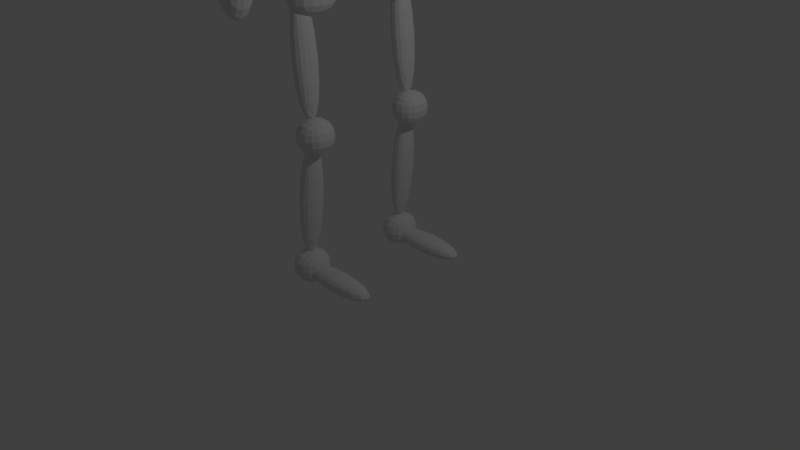 # Source: TurncoatMan2.blend  (saved by Blender 2.79.0; exported with 4.5.12 LTS)
import bpy
from mathutils import Matrix  # noqa: F401  (used for matrix-valued properties, if any)

bpy.ops.wm.read_factory_settings(use_empty=True)
scene = bpy.context.scene
scene.name = 'Scene'

# ---- collections
col_collection_1 = bpy.data.collections.new('Collection 1'); scene.collection.children.link(col_collection_1)

# ---- materials (node trees are filled in below, after node groups)
mat_material_002 = bpy.data.materials.new('Material.002')
mat_material_002.alpha_threshold = 0.0
mat_material_002.use_transparent_shadow = False
mat_material_002.roughness = 0.5
mat_material_002.line_color = (0.0, 0.0, 0.0, 1.0)
mat_material = bpy.data.materials.new('Material')
mat_material.alpha_threshold = 0.0
mat_material.use_transparent_shadow = False
mat_material.roughness = 0.5
mat_material.line_color = (0.0, 0.0, 0.0, 1.0)
mat_material_003 = bpy.data.materials.new('Material.003')
mat_material_003.alpha_threshold = 0.0
mat_material_003.use_transparent_shadow = False
mat_material_003.roughness = 0.5
mat_material_003.line_color = (0.0, 0.0, 0.0, 1.0)
mat_material_004 = bpy.data.materials.new('Material.004')
mat_material_004.alpha_threshold = 0.0
mat_material_004.use_transparent_shadow = False
mat_material_004.roughness = 0.5
mat_material_004.line_color = (0.0, 0.0, 0.0, 1.0)
mat_material_005 = bpy.data.materials.new('Material.005')
mat_material_005.alpha_threshold = 0.0
mat_material_005.use_transparent_shadow = False
mat_material_005.roughness = 0.5
mat_material_005.line_color = (0.0, 0.0, 0.0, 1.0)
mat_material_006 = bpy.data.materials.new('Material.006')
mat_material_006.alpha_threshold = 0.0
mat_material_006.use_transparent_shadow = False
mat_material_006.roughness = 0.5
mat_material_006.line_color = (0.0, 0.0, 0.0, 1.0)
mat_material_012 = bpy.data.materials.new('Material.012')
mat_material_012.alpha_threshold = 0.0
mat_material_012.use_transparent_shadow = False
mat_material_012.roughness = 0.5
mat_material_012.line_color = (0.0, 0.0, 0.0, 1.0)
mat_material_011 = bpy.data.materials.new('Material.011')
mat_material_011.alpha_threshold = 0.0
mat_material_011.use_transparent_shadow = False
mat_material_011.roughness = 0.5
mat_material_011.line_color = (0.0, 0.0, 0.0, 1.0)
mat_material_010 = bpy.data.materials.new('Material.010')
mat_material_010.alpha_threshold = 0.0
mat_material_010.use_transparent_shadow = False
mat_material_010.roughness = 0.5
mat_material_010.line_color = (0.0, 0.0, 0.0, 1.0)
mat_material_009 = bpy.data.materials.new('Material.009')
mat_material_009.alpha_threshold = 0.0
mat_material_009.use_transparent_shadow = False
mat_material_009.roughness = 0.5
mat_material_009.line_color = (0.0, 0.0, 0.0, 1.0)
mat_material_008 = bpy.data.materials.new('Material.008')
mat_material_008.alpha_threshold = 0.0
mat_material_008.use_transparent_shadow = False
mat_material_008.roughness = 0.5
mat_material_008.line_color = (0.0, 0.0, 0.0, 1.0)
mat_material_007 = bpy.data.materials.new('Material.007')
mat_material_007.alpha_threshold = 0.0
mat_material_007.use_transparent_shadow = False
mat_material_007.roughness = 0.5
mat_material_007.line_color = (0.0, 0.0, 0.0, 1.0)

# ---- material node trees

# ---- world
world_world = bpy.data.worlds.new('World'); scene.world = world_world
world_world.color = (0.05088, 0.05088, 0.05088)
world_world.use_sun_shadow = False
world_world.sun_shadow_jitter_overblur = 0.0
world_world.cycles.sampling_method = 'MANUAL'

# ---- cameras
cam_camera = bpy.data.cameras.new('Camera')
cam_camera.clip_end = 100.0
cam_camera.lens = 35.0
cam_camera.sensor_width = 32.0
cam_camera.sensor_height = 18.0
cam_camera.ortho_scale = 7.314
cam_camera.dof.focus_distance = 0.0
cam_camera.dof.aperture_fstop = 128.0

# ---- lights
light_lamp = bpy.data.lights.new('Lamp', 'POINT')
light_lamp.transmission_factor = 0.0
light_lamp.cutoff_distance = 30.0
light_lamp.energy = 100.0
light_lamp.shadow_buffer_clip_start = 1.001
light_lamp.shadow_soft_size = 0.1
light_lamp.shadow_maximum_resolution = 0.006
light_lamp.use_absolute_resolution = True

# ---- meshes
me_cube_033 = bpy.data.meshes.new('Cube.033')
me_cube_033.from_pydata([(-1.0, -1.0, -1.0), (-1.0, -1.0, 1.0), (-1.0, 1.0, -1.0), (-1.0, 1.0, 1.0), (1.0, -1.0, -1.0), (1.0, -1.0, 1.0), (1.0, 1.0, -1.0), (1.0, 1.0, 1.0), (-1.833, -0.7948, 2.524), (-1.833, 1.205, 2.524), (-2.198, 0.9753, 4.015), (-2.198, -1.025, 4.015), (-8.429, 1.759, 6.013), (-8.429, -1.324, 6.013), (-9.344, 1.759, 7.843), (-9.344, -1.324, 7.843), (-1.957, 1.759, 9.279), (-1.957, -1.324, 9.279)], [], [(0, 1, 3, 2), (2, 3, 7, 6), (6, 7, 5, 4), (4, 5, 1, 0), (2, 6, 4, 0), (7, 3, 1, 5), (1, 3, 9, 8), (8, 9, 10, 11), (11, 10, 12, 13), (13, 12, 14, 15), (15, 14, 16, 17)])
me_cube_033.use_remesh_preserve_volume = False
me_cube_033.use_remesh_preserve_attributes = False
me_cube_033.use_mirror_vertex_groups = False
me_cube_033.update()
me_cube_030 = bpy.data.meshes.new('Cube.030')
me_cube_030.from_pydata([(-1.0, -1.0, -1.0), (-1.0, -1.0, 1.0), (-1.0, 1.0, -1.0), (-1.0, 1.0, 1.0), (1.0, -1.0, -1.0), (1.0, -1.0, 1.0), (1.0, 1.0, -1.0), (1.0, 1.0, 1.0), (-6.505, -1.065, 2.873), (-6.505, 0.9346, 2.873), (-4.505, 0.9346, 2.873), (-4.505, -1.065, 2.873), (-10.76, -0.9928, 3.231), (-10.76, 1.007, 3.231), (-8.764, 1.007, 3.231), (-8.764, -0.9928, 3.231), (-18.74, -0.9195, 3.621), (-18.74, 1.08, 3.621), (-16.74, 1.08, 3.621), (-16.74, -0.9195, 3.621), (-24.84, -0.8983, 3.82), (-24.84, 1.102, 3.82), (-22.84, 1.102, 3.82), (-22.84, -0.8983, 3.82), (-32.83, -0.762, 3.152), (-33.69, 0.9593, 3.152), (-31.85, 1.019, 3.152), (-30.83, -0.762, 3.152), (-38.21, -0.6703, 2.761), (-39.11, 0.8842, 2.761), (-37.27, 0.9436, 2.761), (-36.21, -0.6703, 2.761), (-45.85, -0.6737, 2.777), (-46.76, 0.8807, 2.777), (-54.24, -0.7284, 2.802), (-55.15, 0.826, 2.802), (-61.7, -0.8037, 2.75), (-62.47, 0.7984, 2.75), (-71.92, -0.8453, 2.815), (-68.06, 0.6822, 2.815), (-77.51, -0.7146, 2.87), (-73.65, 0.8129, 2.87), (-7.395, 1.045, -1.296), (-7.898, -0.8359, -2.787), (-5.624, 1.067, -1.445), (-6.127, -0.8142, -2.936), (-16.74, 1.243, -2.14), (-17.24, -0.6374, -3.631), (-29.63, 0.7986, -1.209), (-28.14, -0.3959, -2.7), (-36.97, 0.8028, -1.202), (-39.23, -0.3845, -2.693), (-50.88, 1.008, -1.033), (-53.14, -0.1796, -2.525), (-66.66, 1.676, -0.9989), (-70.21, 0.01961, -2.49), (-42.04, -1.218, -2.873), (-55.96, -1.013, -2.704), (-72.72, -0.7059, -2.67), (-29.42, -0.542, -3.074), (-32.24, -1.376, -3.254), (-17.61, -0.7713, -3.749), (-20.43, -1.605, -3.928), (-6.276, -0.9717, -3.418), (-9.094, -1.805, -3.597), (-0.8536, -1.055, -2.569), (-0.4283, -1.915, -2.749), (-45.79, 1.215, 1.528), (-38.14, 1.218, 1.513), (-45.36, 1.302, 0.3302), (-54.17, 1.16, 1.554), (-37.71, 1.306, 0.3147), (-53.75, 1.248, 0.3561), (-46.3, 1.17, -0.7557), (-38.65, 1.174, -0.7712), (-54.68, 1.116, -0.7298), (-30.2, 0.9303, 2.87), (-28.05, 0.849, -1.093), (-29.22, 1.264, 1.622), (-28.8, 1.352, 0.4233), (-29.73, 1.22, -0.6626), (-21.63, 0.9969, 3.393), (-20.65, 1.331, 2.145), (-20.23, 1.418, 0.9471), (-21.16, 1.287, -0.1388), (-6.572, -2.925, -1.0), (-6.572, -2.925, 1.0), (-17.19, -4.73, -1.0), (-17.19, -4.73, 1.0), (-4.768, -2.995, -1.0), (-4.768, -2.995, 1.0), (-15.38, -4.8, -1.0), (-15.38, -4.8, 1.0), (-11.19, -2.673, 2.873), (-21.81, -4.478, 2.873), (-20.0, -4.548, 2.873), (-9.388, -2.743, 2.873), (-15.42, -2.59, 3.231), (-26.03, -4.394, 3.231), (-24.23, -4.464, 3.231), (-13.62, -2.66, 3.231), (-23.01, -2.376, 3.621), (-33.62, -4.181, 3.621), (-31.82, -4.251, 3.621), (-21.2, -2.446, 3.621), (-28.62, -2.182, 3.82), (-39.24, -3.986, 3.82), (-37.43, -4.056, 3.82), (-26.82, -2.252, 3.82), (-36.56, -2.025, 3.152), (-46.47, -3.548, 3.152), (-45.12, -3.666, 3.152), (-34.75, -2.095, 3.152), (-41.89, -1.92, 2.761), (-50.96, -3.29, 2.761), (-49.61, -3.409, 2.761), (-40.09, -1.99, 2.761), (-48.78, -1.649, 2.777), (-57.84, -3.019, 2.777), (-56.05, -1.306, 2.802), (-65.12, -2.676, 2.802), (-62.38, -0.9766, 2.75), (-71.58, -2.395, 2.75), (-71.39, -0.5809, 2.815), (-76.01, -2.094, 2.815), (-77.12, -0.5032, 2.87), (-81.74, -2.017, 2.87), (-23.19, -4.546, -1.296), (-13.67, -2.831, -2.787), (-21.71, -4.628, -1.445), (-12.18, -2.913, -2.936), (-32.68, -4.398, -2.14), (-23.15, -2.683, -3.631), (-41.95, -3.545, -1.209), (-34.27, -2.52, -2.7), (-48.59, -3.292, -1.202), (-44.33, -2.142, -2.693), (-62.23, -2.99, -1.033), (-57.97, -1.839, -2.525), (-80.02, -3.04, -0.9989), (-74.43, -1.421, -2.49), (-42.45, -1.291, -2.873), (-56.09, -0.9886, -2.704), (-73.02, -0.7361, -2.67), (-34.65, -2.343, -3.074), (-32.77, -1.492, -3.254), (-22.77, -2.55, -3.749), (-20.89, -1.699, -3.928), (-11.48, -2.766, -3.418), (-9.603, -1.915, -3.597), (-6.15, -2.881, -2.569), (-1.2, -2.119, -2.749), (-58.74, -3.355, 1.528), (-51.85, -3.626, 1.513), (-58.82, -3.449, 0.3302), (-66.01, -3.012, 1.554), (-51.93, -3.72, 0.3147), (-66.09, -3.106, 0.3561), (-58.96, -3.297, -0.7557), (-52.08, -3.568, -0.7712), (-66.24, -2.954, -0.7298), (-43.16, -3.644, 2.87), (-40.79, -3.646, -1.093), (-44.05, -3.98, 1.622), (-44.13, -4.074, 0.4233), (-44.28, -3.922, -0.6626), (-35.78, -4.004, 3.393), (-36.67, -4.34, 2.145), (-36.75, -4.434, 0.9471), (-36.9, -4.282, -0.1388)], [], [(0, 1, 3, 2), (2, 3, 7, 6), (6, 7, 5, 4), (4, 5, 1, 0), (2, 6, 44, 42), (3, 1, 8, 9), (8, 11, 15, 12), (1, 5, 11, 8), (7, 3, 9, 10), (5, 7, 10, 11), (15, 14, 18, 19), (10, 9, 13, 14), (11, 10, 14, 15), (9, 8, 12, 13), (16, 19, 23, 20), (13, 12, 16, 17), (12, 15, 19, 16), (14, 13, 17, 18), (22, 21, 25, 26), (18, 17, 21, 22), (19, 18, 22, 23), (17, 16, 20, 21), (27, 26, 30, 31), (23, 22, 26, 27), (21, 20, 24, 25), (20, 23, 27, 24), (30, 29, 28, 31), (25, 24, 28, 29), (24, 27, 31, 28), (26, 25, 29, 30), (29, 28, 32, 33), (33, 32, 34, 35), (35, 34, 36, 37), (37, 36, 38, 39), (39, 38, 40, 41), (42, 44, 45, 43), (0, 2, 42, 43), (6, 4, 45, 44), (4, 0, 43, 45), (44, 45, 47, 46), (46, 47, 49, 48), (48, 49, 51, 50), (50, 51, 53, 52), (52, 53, 55, 54), (55, 53, 57, 58), (53, 51, 56, 57), (56, 51, 59, 60), (60, 59, 61, 62), (62, 61, 63, 64), (64, 63, 65, 66), (4, 65, 63, 61, 59, 51, 49, 47, 45), (65, 4, 66), (33, 35, 70, 67), (29, 33, 67, 68), (68, 67, 69, 71), (67, 70, 72, 69), (71, 69, 73, 74), (69, 72, 75, 73), (50, 52, 73, 74), (52, 54, 75, 73), (35, 37, 70), (72, 70, 37, 54, 75), (29, 68, 78, 76), (68, 71, 79, 78), (50, 74, 80, 77), (71, 74, 80, 79), (30, 29, 26, 76), (50, 77, 48), (79, 80, 84, 83), (78, 79, 83, 82), (76, 78, 82, 81), (76, 26, 22, 81), (26, 30, 76), (46, 48, 77, 80, 84), (85, 86, 88, 87), (87, 88, 92, 91), (91, 92, 90, 89), (89, 90, 86, 85), (87, 91, 129, 127), (88, 86, 93, 94), (93, 96, 100, 97), (86, 90, 96, 93), (92, 88, 94, 95), (90, 92, 95, 96), (100, 99, 103, 104), (95, 94, 98, 99), (96, 95, 99, 100), (94, 93, 97, 98), (101, 104, 108, 105), (98, 97, 101, 102), (97, 100, 104, 101), (99, 98, 102, 103), (107, 106, 110, 111), (103, 102, 106, 107), (104, 103, 107, 108), (102, 101, 105, 106), (112, 111, 115, 116), (108, 107, 111, 112), (106, 105, 109, 110), (105, 108, 112, 109), (115, 114, 113, 116), (110, 109, 113, 114), (109, 112, 116, 113), (111, 110, 114, 115), (114, 113, 117, 118), (118, 117, 119, 120), (120, 119, 121, 122), (122, 121, 123, 124), (124, 123, 125, 126), (127, 129, 130, 128), (85, 87, 127, 128), (91, 89, 130, 129), (89, 85, 128, 130), (129, 130, 132, 131), (131, 132, 134, 133), (133, 134, 136, 135), (135, 136, 138, 137), (137, 138, 140, 139), (140, 138, 142, 143), (138, 136, 141, 142), (141, 136, 144, 145), (145, 144, 146, 147), (147, 146, 148, 149), (149, 148, 150, 151), (89, 150, 148, 146, 144, 136, 134, 132, 130), (150, 89, 151), (118, 120, 155, 152), (114, 118, 152, 153), (153, 152, 154, 156), (152, 155, 157, 154), (156, 154, 158, 159), (154, 157, 160, 158), (135, 137, 158, 159), (137, 139, 160, 158), (120, 122, 155), (157, 155, 122, 139, 160), (114, 153, 163, 161), (153, 156, 164, 163), (135, 159, 165, 162), (156, 159, 165, 164), (115, 114, 111, 161), (135, 162, 133), (164, 165, 169, 168), (163, 164, 168, 167), (161, 163, 167, 166), (161, 111, 107, 166), (111, 115, 161), (131, 133, 162, 165, 169)])
me_cube_030.use_remesh_preserve_volume = False
me_cube_030.use_remesh_preserve_attributes = False
me_cube_030.use_mirror_vertex_groups = False
me_cube_030.update()
me_suzanne = bpy.data.meshes.new('Suzanne')
me_suzanne.from_pydata([(0.4375, -0.7656, 0.1641), (-0.4375, -0.7656, 0.1641), (0.5, -0.6875, 0.09375), (-0.5, -0.6875, 0.09375), (0.5469, -0.5781, 0.05469), (-0.5469, -0.5781, 0.05469), (0.3516, -0.6172, -0.02344), (-0.3516, -0.6172, -0.02344), (0.3516, -0.7188, 0.03125), (-0.3516, -0.7188, 0.03125), (0.3516, -0.7812, 0.1328), (-0.3516, -0.7812, 0.1328), (0.2734, -0.7969, 0.1641), (-0.2734, -0.7969, 0.1641), (0.2031, -0.7422, 0.09375), (-0.2031, -0.7422, 0.09375), (0.1562, -0.6484, 0.05469), (-0.1562, -0.6484, 0.05469), (0.07812, -0.6562, 0.2422), (-0.07812, -0.6562, 0.2422), (0.1406, -0.7422, 0.2422), (-0.1406, -0.7422, 0.2422), (0.2422, -0.7969, 0.2422), (-0.2422, -0.7969, 0.2422), (0.2734, -0.7969, 0.3281), (-0.2734, -0.7969, 0.3281), (0.2031, -0.7422, 0.3906), (-0.2031, -0.7422, 0.3906), (0.1562, -0.6484, 0.4375), (-0.1562, -0.6484, 0.4375), (0.3516, -0.6172, 0.5156), (-0.3516, -0.6172, 0.5156), (0.3516, -0.7188, 0.4531), (-0.3516, -0.7188, 0.4531), (0.3516, -0.7812, 0.3594), (-0.3516, -0.7812, 0.3594), (0.4375, -0.7656, 0.3281), (-0.4375, -0.7656, 0.3281), (0.5, -0.6875, 0.3906), (-0.5, -0.6875, 0.3906), (0.5469, -0.5781, 0.4375), (-0.5469, -0.5781, 0.4375), (0.625, -0.5625, 0.2422), (-0.625, -0.5625, 0.2422), (0.5625, -0.6719, 0.2422), (-0.5625, -0.6719, 0.2422), (0.4688, -0.7578, 0.2422), (-0.4688, -0.7578, 0.2422), (0.4766, -0.7734, 0.2422), (-0.4766, -0.7734, 0.2422), (0.4453, -0.7812, 0.3359), (-0.4453, -0.7812, 0.3359), (0.3516, -0.8047, 0.375), (-0.3516, -0.8047, 0.375), (0.2656, -0.8203, 0.3359), (-0.2656, -0.8203, 0.3359), (0.2266, -0.8203, 0.2422), (-0.2266, -0.8203, 0.2422), (0.2656, -0.8203, 0.1562), (-0.2656, -0.8203, 0.1562), (0.3516, -0.8281, 0.2422), (-0.3516, -0.8281, 0.2422), (0.3516, -0.8047, 0.1172), (-0.3516, -0.8047, 0.1172), (0.4453, -0.7812, 0.1562), (-0.4453, -0.7812, 0.1562), (0.0, -0.7422, 0.4297), (0.0, -0.8203, 0.3516), (0.0, -0.7344, -0.6797), (0.0, -0.7812, -0.3203), (0.0, -0.7969, -0.1875), (0.0, -0.7188, -0.7734), (0.0, -0.6016, 0.4062), (0.0, -0.5703, 0.5703), (0.0, 0.5469, 0.8984), (0.0, 0.8516, 0.5625), (0.0, 0.8281, 0.07031), (0.0, 0.3516, -0.3828), (0.2031, -0.5625, -0.1875), (-0.2031, -0.5625, -0.1875), (0.3125, -0.5703, -0.4375), (-0.3125, -0.5703, -0.4375), (0.3516, -0.5703, -0.6953), (-0.3516, -0.5703, -0.6953), (0.3672, -0.5312, -0.8906), (-0.3672, -0.5312, -0.8906), (0.3281, -0.5234, -0.9453), (-0.3281, -0.5234, -0.9453), (0.1797, -0.5547, -0.9688), (-0.1797, -0.5547, -0.9688), (0.0, -0.5781, -0.9844), (0.4375, -0.5312, -0.1406), (-0.4375, -0.5312, -0.1406), (0.6328, -0.5391, -0.03906), (-0.6328, -0.5391, -0.03906), (0.8281, -0.4453, 0.1484), (-0.8281, -0.4453, 0.1484), (0.8594, -0.5938, 0.4297), (-0.8594, -0.5938, 0.4297), (0.7109, -0.625, 0.4844), (-0.7109, -0.625, 0.4844), (0.4922, -0.6875, 0.6016), (-0.4922, -0.6875, 0.6016), (0.3203, -0.7344, 0.7578), (-0.3203, -0.7344, 0.7578), (0.1562, -0.7578, 0.7188), (-0.1562, -0.7578, 0.7188), (0.0625, -0.75, 0.4922), (-0.0625, -0.75, 0.4922), (0.1641, -0.7734, 0.4141), (-0.1641, -0.7734, 0.4141), (0.125, -0.7656, 0.3047), (-0.125, -0.7656, 0.3047), (0.2031, -0.7422, 0.09375), (-0.2031, -0.7422, 0.09375), (0.375, -0.7031, 0.01562), (-0.375, -0.7031, 0.01562), (0.4922, -0.6719, 0.0625), (-0.4922, -0.6719, 0.0625), (0.625, -0.6484, 0.1875), (-0.625, -0.6484, 0.1875), (0.6406, -0.6484, 0.2969), (-0.6406, -0.6484, 0.2969), (0.6016, -0.6641, 0.375), (-0.6016, -0.6641, 0.375), (0.4297, -0.7188, 0.4375), (-0.4297, -0.7188, 0.4375), (0.25, -0.7578, 0.4688), (-0.25, -0.7578, 0.4688), (0.0, -0.7344, -0.7656), (0.1094, -0.7344, -0.7188), (-0.1094, -0.7344, -0.7188), (0.1172, -0.7109, -0.8359), (-0.1172, -0.7109, -0.8359), (0.0625, -0.6953, -0.8828), (-0.0625, -0.6953, -0.8828), (0.0, -0.6875, -0.8906), (0.0, -0.75, -0.1953), (0.0, -0.7422, -0.1406), (0.1016, -0.7422, -0.1484), (-0.1016, -0.7422, -0.1484), (0.125, -0.75, -0.2266), (-0.125, -0.75, -0.2266), (0.08594, -0.7422, -0.2891), (-0.08594, -0.7422, -0.2891), (0.3984, -0.6719, -0.04688), (-0.3984, -0.6719, -0.04688), (0.6172, -0.625, 0.05469), (-0.6172, -0.625, 0.05469), (0.7266, -0.6016, 0.2031), (-0.7266, -0.6016, 0.2031), (0.7422, -0.6562, 0.375), (-0.7422, -0.6562, 0.375), (0.6875, -0.7266, 0.4141), (-0.6875, -0.7266, 0.4141), (0.4375, -0.7969, 0.5469), (-0.4375, -0.7969, 0.5469), (0.3125, -0.8359, 0.6406), (-0.3125, -0.8359, 0.6406), (0.2031, -0.8516, 0.6172), (-0.2031, -0.8516, 0.6172), (0.1016, -0.8438, 0.4297), (-0.1016, -0.8438, 0.4297), (0.125, -0.8125, -0.1016), (-0.125, -0.8125, -0.1016), (0.2109, -0.7109, -0.4453), (-0.2109, -0.7109, -0.4453), (0.25, -0.6875, -0.7031), (-0.25, -0.6875, -0.7031), (0.2656, -0.6641, -0.8203), (-0.2656, -0.6641, -0.8203), (0.2344, -0.6328, -0.9141), (-0.2344, -0.6328, -0.9141), (0.1641, -0.6328, -0.9297), (-0.1641, -0.6328, -0.9297), (0.0, -0.6406, -0.9453), (0.0, -0.7266, 0.04688), (0.0, -0.7656, 0.2109), (0.3281, -0.7422, 0.4766), (-0.3281, -0.7422, 0.4766), (0.1641, -0.75, 0.1406), (-0.1641, -0.75, 0.1406), (0.1328, -0.7578, 0.2109), (-0.1328, -0.7578, 0.2109), (0.1172, -0.7344, -0.6875), (-0.1172, -0.7344, -0.6875), (0.07812, -0.75, -0.4453), (-0.07812, -0.75, -0.4453), (0.0, -0.75, -0.4453), (0.0, -0.7422, -0.3281), (0.09375, -0.7812, -0.2734), (-0.09375, -0.7812, -0.2734), (0.1328, -0.7969, -0.2266), (-0.1328, -0.7969, -0.2266), (0.1094, -0.7812, -0.1328), (-0.1094, -0.7812, -0.1328), (0.03906, -0.7812, -0.125), (-0.03906, -0.7812, -0.125), (0.0, -0.8281, -0.2031), (0.04688, -0.8125, -0.1484), (-0.04688, -0.8125, -0.1484), (0.09375, -0.8125, -0.1562), (-0.09375, -0.8125, -0.1562), (0.1094, -0.8281, -0.2266), (-0.1094, -0.8281, -0.2266), (0.07812, -0.8047, -0.25), (-0.07812, -0.8047, -0.25), (0.0, -0.8047, -0.2891), (0.2578, -0.5547, -0.3125), (-0.2578, -0.5547, -0.3125), (0.1641, -0.7109, -0.2422), (-0.1641, -0.7109, -0.2422), (0.1797, -0.7109, -0.3125), (-0.1797, -0.7109, -0.3125), (0.2344, -0.5547, -0.25), (-0.2344, -0.5547, -0.25), (0.0, -0.6875, -0.875), (0.04688, -0.6875, -0.8672), (-0.04688, -0.6875, -0.8672), (0.09375, -0.7109, -0.8203), (-0.09375, -0.7109, -0.8203), (0.09375, -0.7266, -0.7422), (-0.09375, -0.7266, -0.7422), (0.0, -0.6562, -0.7812), (0.09375, -0.6641, -0.75), (-0.09375, -0.6641, -0.75), (0.09375, -0.6406, -0.8125), (-0.09375, -0.6406, -0.8125), (0.04688, -0.6328, -0.8516), (-0.04688, -0.6328, -0.8516), (0.0, -0.6328, -0.8594), (0.1719, -0.7812, 0.2188), (-0.1719, -0.7812, 0.2188), (0.1875, -0.7734, 0.1562), (-0.1875, -0.7734, 0.1562), (0.3359, -0.7578, 0.4297), (-0.3359, -0.7578, 0.4297), (0.2734, -0.7734, 0.4219), (-0.2734, -0.7734, 0.4219), (0.4219, -0.7734, 0.3984), (-0.4219, -0.7734, 0.3984), (0.5625, -0.6953, 0.3516), (-0.5625, -0.6953, 0.3516), (0.5859, -0.6875, 0.2891), (-0.5859, -0.6875, 0.2891), (0.5781, -0.6797, 0.1953), (-0.5781, -0.6797, 0.1953), (0.4766, -0.7188, 0.1016), (-0.4766, -0.7188, 0.1016), (0.375, -0.7422, 0.0625), (-0.375, -0.7422, 0.0625), (0.2266, -0.7812, 0.1094), (-0.2266, -0.7812, 0.1094), (0.1797, -0.7812, 0.2969), (-0.1797, -0.7812, 0.2969), (0.2109, -0.7812, 0.375), (-0.2109, -0.7812, 0.375), (0.2344, -0.7578, 0.3594), (-0.2344, -0.7578, 0.3594), (0.1953, -0.7578, 0.2969), (-0.1953, -0.7578, 0.2969), (0.2422, -0.7578, 0.125), (-0.2422, -0.7578, 0.125), (0.375, -0.7266, 0.08594), (-0.375, -0.7266, 0.08594), (0.4609, -0.7031, 0.1172), (-0.4609, -0.7031, 0.1172), (0.5469, -0.6719, 0.2109), (-0.5469, -0.6719, 0.2109), (0.5547, -0.6719, 0.2812), (-0.5547, -0.6719, 0.2812), (0.5312, -0.6797, 0.3359), (-0.5312, -0.6797, 0.3359), (0.4141, -0.75, 0.3906), (-0.4141, -0.75, 0.3906), (0.2812, -0.7656, 0.3984), (-0.2812, -0.7656, 0.3984), (0.3359, -0.75, 0.4062), (-0.3359, -0.75, 0.4062), (0.2031, -0.75, 0.1719), (-0.2031, -0.75, 0.1719), (0.1953, -0.75, 0.2266), (-0.1953, -0.75, 0.2266), (0.1094, -0.6094, 0.4609), (-0.1094, -0.6094, 0.4609), (0.1953, -0.6172, 0.6641), (-0.1953, -0.6172, 0.6641), (0.3359, -0.5938, 0.6875), (-0.3359, -0.5938, 0.6875), (0.4844, -0.5547, 0.5547), (-0.4844, -0.5547, 0.5547), (0.6797, -0.4922, 0.4531), (-0.6797, -0.4922, 0.4531), (0.7969, -0.4609, 0.4062), (-0.7969, -0.4609, 0.4062), (0.7734, -0.375, 0.1641), (-0.7734, -0.375, 0.1641), (0.6016, -0.4141, 0.0), (-0.6016, -0.4141, 0.0), (0.4375, -0.4688, -0.09375), (-0.4375, -0.4688, -0.09375), (0.0, -0.2891, 0.8984), (0.0, 0.07812, 0.9844), (0.0, 0.6719, -0.1953), (0.0, -0.1875, -0.4609), (0.0, -0.4609, -0.9766), (0.0, -0.3438, -0.8047), (0.0, -0.3203, -0.5703), (0.0, -0.2812, -0.4844), (0.8516, -0.05469, 0.2344), (-0.8516, -0.05469, 0.2344), (0.8594, 0.04688, 0.3203), (-0.8594, 0.04688, 0.3203), (0.7734, 0.4375, 0.2656), (-0.7734, 0.4375, 0.2656), (0.4609, 0.7031, 0.4375), (-0.4609, 0.7031, 0.4375), (0.7344, -0.07031, -0.04688), (-0.7344, -0.07031, -0.04688), (0.5938, 0.1641, -0.125), (-0.5938, 0.1641, -0.125), (0.6406, 0.4297, -0.007812), (-0.6406, 0.4297, -0.007812), (0.3359, 0.6641, 0.05469), (-0.3359, 0.6641, 0.05469), (0.2344, -0.4062, -0.3516), (-0.2344, -0.4062, -0.3516), (0.1797, -0.2578, -0.4141), (-0.1797, -0.2578, -0.4141), (0.2891, -0.3828, -0.7109), (-0.2891, -0.3828, -0.7109), (0.25, -0.3906, -0.5), (-0.25, -0.3906, -0.5), (0.3281, -0.3984, -0.9141), (-0.3281, -0.3984, -0.9141), (0.1406, -0.3672, -0.7578), (-0.1406, -0.3672, -0.7578), (0.125, -0.3594, -0.5391), (-0.125, -0.3594, -0.5391), (0.1641, -0.4375, -0.9453), (-0.1641, -0.4375, -0.9453), (0.2188, -0.4297, -0.2812), (-0.2188, -0.4297, -0.2812), (0.2109, -0.4688, -0.2266), (-0.2109, -0.4688, -0.2266), (0.2031, -0.5, -0.1719), (-0.2031, -0.5, -0.1719), (0.2109, -0.1641, -0.3906), (-0.2109, -0.1641, -0.3906), (0.2969, 0.2656, -0.3125), (-0.2969, 0.2656, -0.3125), (0.3438, 0.5391, -0.1484), (-0.3438, 0.5391, -0.1484), (0.4531, 0.3828, 0.8672), (-0.4531, 0.3828, 0.8672), (0.4531, 0.07031, 0.9297), (-0.4531, 0.07031, 0.9297), (0.4531, -0.2344, 0.8516), (-0.4531, -0.2344, 0.8516), (0.4609, -0.4297, 0.5234), (-0.4609, -0.4297, 0.5234), (0.7266, -0.3359, 0.4062), (-0.7266, -0.3359, 0.4062), (0.6328, -0.2812, 0.4531), (-0.6328, -0.2812, 0.4531), (0.6406, -0.05469, 0.7031), (-0.6406, -0.05469, 0.7031), (0.7969, -0.125, 0.5625), (-0.7969, -0.125, 0.5625), (0.7969, 0.1172, 0.6172), (-0.7969, 0.1172, 0.6172), (0.6406, 0.1953, 0.75), (-0.6406, 0.1953, 0.75), (0.6406, 0.4453, 0.6797), (-0.6406, 0.4453, 0.6797), (0.7969, 0.3594, 0.5391), (-0.7969, 0.3594, 0.5391), (0.6172, 0.5859, 0.3281), (-0.6172, 0.5859, 0.3281), (0.4844, 0.5469, 0.02344), (-0.4844, 0.5469, 0.02344), (0.8203, 0.2031, 0.3281), (-0.8203, 0.2031, 0.3281), (0.4062, -0.1484, -0.1719), (-0.4062, -0.1484, -0.1719), (0.4297, 0.2109, -0.1953), (-0.4297, 0.2109, -0.1953), (0.8906, 0.2344, 0.4062), (-0.8906, 0.2344, 0.4062), (0.7734, 0.125, -0.1406), (-0.7734, 0.125, -0.1406), (1.039, 0.3281, -0.1016), (-1.039, 0.3281, -0.1016), (1.281, 0.4297, 0.05469), (-1.281, 0.4297, 0.05469), (1.352, 0.4219, 0.3203), (-1.352, 0.4219, 0.3203), (1.234, 0.4219, 0.5078), (-1.234, 0.4219, 0.5078), (1.023, 0.3125, 0.4766), (-1.023, 0.3125, 0.4766), (1.016, 0.2891, 0.4141), (-1.016, 0.2891, 0.4141), (1.188, 0.3906, 0.4375), (-1.188, 0.3906, 0.4375), (1.266, 0.4062, 0.2891), (-1.266, 0.4062, 0.2891), (1.211, 0.4062, 0.07812), (-1.211, 0.4062, 0.07812), (1.031, 0.3047, -0.03906), (-1.031, 0.3047, -0.03906), (0.8281, 0.1328, -0.07031), (-0.8281, 0.1328, -0.07031), (0.9219, 0.2188, 0.3594), (-0.9219, 0.2188, 0.3594), (0.9453, 0.2891, 0.3047), (-0.9453, 0.2891, 0.3047), (0.8828, 0.2109, -0.02344), (-0.8828, 0.2109, -0.02344), (1.039, 0.3672, 0.0), (-1.039, 0.3672, 0.0), (1.188, 0.4453, 0.09375), (-1.188, 0.4453, 0.09375), (1.234, 0.4453, 0.25), (-1.234, 0.4453, 0.25), (1.172, 0.4375, 0.3594), (-1.172, 0.4375, 0.3594), (1.023, 0.3594, 0.3438), (-1.023, 0.3594, 0.3438), (0.8438, 0.2109, 0.2891), (-0.8438, 0.2109, 0.2891), (0.8359, 0.2734, 0.1719), (-0.8359, 0.2734, 0.1719), (0.7578, 0.2734, 0.09375), (-0.7578, 0.2734, 0.09375), (0.8203, 0.2734, 0.08594), (-0.8203, 0.2734, 0.08594), (0.8438, 0.2734, 0.01562), (-0.8438, 0.2734, 0.01562), (0.8125, 0.2734, -0.01562), (-0.8125, 0.2734, -0.01562), (0.7266, 0.07031, 0.0), (-0.7266, 0.07031, 0.0), (0.7188, 0.1719, -0.02344), (-0.7188, 0.1719, -0.02344), (0.7188, 0.1875, 0.03906), (-0.7188, 0.1875, 0.03906), (0.7969, 0.2109, 0.2031), (-0.7969, 0.2109, 0.2031), (0.8906, 0.2656, 0.2422), (-0.8906, 0.2656, 0.2422), (0.8906, 0.3203, 0.2344), (-0.8906, 0.3203, 0.2344), (0.8125, 0.3203, -0.01562), (-0.8125, 0.3203, -0.01562), (0.8516, 0.3203, 0.01562), (-0.8516, 0.3203, 0.01562), (0.8281, 0.3203, 0.07812), (-0.8281, 0.3203, 0.07812), (0.7656, 0.3203, 0.09375), (-0.7656, 0.3203, 0.09375), (0.8438, 0.3203, 0.1719), (-0.8438, 0.3203, 0.1719), (1.039, 0.4141, 0.3281), (-1.039, 0.4141, 0.3281), (1.188, 0.4844, 0.3438), (-1.188, 0.4844, 0.3438), (1.258, 0.4922, 0.2422), (-1.258, 0.4922, 0.2422), (1.211, 0.4844, 0.08594), (-1.211, 0.4844, 0.08594), (1.047, 0.4219, 0.0), (-1.047, 0.4219, 0.0), (0.8828, 0.2656, -0.01562), (-0.8828, 0.2656, -0.01562), (0.9531, 0.3438, 0.2891), (-0.9531, 0.3438, 0.2891), (0.8906, 0.3281, 0.1094), (-0.8906, 0.3281, 0.1094), (0.9375, 0.3359, 0.0625), (-0.9375, 0.3359, 0.0625), (1.0, 0.3672, 0.125), (-1.0, 0.3672, 0.125), (0.9609, 0.3516, 0.1719), (-0.9609, 0.3516, 0.1719), (1.016, 0.375, 0.2344), (-1.016, 0.375, 0.2344), (1.055, 0.3828, 0.1875), (-1.055, 0.3828, 0.1875), (1.109, 0.3906, 0.2109), (-1.109, 0.3906, 0.2109), (1.086, 0.3906, 0.2734), (-1.086, 0.3906, 0.2734), (1.023, 0.4844, 0.4375), (-1.023, 0.4844, 0.4375), (1.25, 0.5469, 0.4688), (-1.25, 0.5469, 0.4688), (1.367, 0.5, 0.2969), (-1.367, 0.5, 0.2969), (1.312, 0.5312, 0.05469), (-1.312, 0.5312, 0.05469), (1.039, 0.4922, -0.08594), (-1.039, 0.4922, -0.08594), (0.7891, 0.3281, -0.125), (-0.7891, 0.3281, -0.125), (0.8594, 0.3828, 0.3828), (-0.8594, 0.3828, 0.3828)], [], [(46, 0, 2, 44), (3, 1, 47, 45), (44, 2, 4, 42), (5, 3, 45, 43), (2, 8, 6, 4), (7, 9, 3, 5), (0, 10, 8, 2), (9, 11, 1, 3), (10, 12, 14, 8), (15, 13, 11, 9), (8, 14, 16, 6), (17, 15, 9, 7), (14, 20, 18, 16), (19, 21, 15, 17), (12, 22, 20, 14), (21, 23, 13, 15), (22, 24, 26, 20), (27, 25, 23, 21), (20, 26, 28, 18), (29, 27, 21, 19), (26, 32, 30, 28), (31, 33, 27, 29), (24, 34, 32, 26), (33, 35, 25, 27), (34, 36, 38, 32), (39, 37, 35, 33), (32, 38, 40, 30), (41, 39, 33, 31), (38, 44, 42, 40), (43, 45, 39, 41), (36, 46, 44, 38), (45, 47, 37, 39), (46, 36, 50, 48), (51, 37, 47, 49), (36, 34, 52, 50), (53, 35, 37, 51), (34, 24, 54, 52), (55, 25, 35, 53), (24, 22, 56, 54), (57, 23, 25, 55), (22, 12, 58, 56), (59, 13, 23, 57), (12, 10, 62, 58), (63, 11, 13, 59), (10, 0, 64, 62), (65, 1, 11, 63), (0, 46, 48, 64), (49, 47, 1, 65), (60, 64, 48), (49, 65, 61), (62, 64, 60), (61, 65, 63), (60, 58, 62), (63, 59, 61), (60, 56, 58), (59, 57, 61), (60, 54, 56), (57, 55, 61), (60, 52, 54), (55, 53, 61), (60, 50, 52), (53, 51, 61), (60, 48, 50), (51, 49, 61), (88, 173, 175, 90), (175, 174, 89, 90), (86, 171, 173, 88), (174, 172, 87, 89), (84, 169, 171, 86), (172, 170, 85, 87), (82, 167, 169, 84), (170, 168, 83, 85), (80, 165, 167, 82), (168, 166, 81, 83), (78, 91, 145, 163), (146, 92, 79, 164), (91, 93, 147, 145), (148, 94, 92, 146), (93, 95, 149, 147), (150, 96, 94, 148), (95, 97, 151, 149), (152, 98, 96, 150), (97, 99, 153, 151), (154, 100, 98, 152), (99, 101, 155, 153), (156, 102, 100, 154), (101, 103, 157, 155), (158, 104, 102, 156), (103, 105, 159, 157), (160, 106, 104, 158), (105, 107, 161, 159), (162, 108, 106, 160), (107, 66, 67, 161), (67, 66, 108, 162), (109, 127, 159, 161), (160, 128, 110, 162), (127, 178, 157, 159), (158, 179, 128, 160), (125, 155, 157, 178), (158, 156, 126, 179), (123, 153, 155, 125), (156, 154, 124, 126), (121, 151, 153, 123), (154, 152, 122, 124), (119, 149, 151, 121), (152, 150, 120, 122), (117, 147, 149, 119), (150, 148, 118, 120), (115, 145, 147, 117), (148, 146, 116, 118), (113, 163, 145, 115), (146, 164, 114, 116), (113, 180, 176, 163), (176, 181, 114, 164), (109, 161, 67, 111), (67, 162, 110, 112), (111, 67, 177, 182), (177, 67, 112, 183), (176, 180, 182, 177), (183, 181, 176, 177), (134, 136, 175, 173), (175, 136, 135, 174), (132, 134, 173, 171), (174, 135, 133, 172), (130, 132, 171, 169), (172, 133, 131, 170), (165, 186, 184, 167), (185, 187, 166, 168), (130, 169, 167, 184), (168, 170, 131, 185), (143, 189, 188, 186), (188, 189, 144, 187), (184, 186, 188, 68), (188, 187, 185, 68), (129, 130, 184, 68), (185, 131, 129, 68), (141, 192, 190, 143), (191, 193, 142, 144), (139, 194, 192, 141), (193, 195, 140, 142), (138, 196, 194, 139), (195, 197, 138, 140), (137, 70, 196, 138), (197, 70, 137, 138), (189, 143, 190, 69), (191, 144, 189, 69), (69, 190, 205, 207), (206, 191, 69, 207), (70, 198, 199, 196), (200, 198, 70, 197), (196, 199, 201, 194), (202, 200, 197, 195), (194, 201, 203, 192), (204, 202, 195, 193), (192, 203, 205, 190), (206, 204, 193, 191), (198, 203, 201, 199), (202, 204, 198, 200), (198, 207, 205, 203), (206, 207, 198, 204), (138, 139, 163, 176), (164, 140, 138, 176), (139, 141, 210, 163), (211, 142, 140, 164), (141, 143, 212, 210), (213, 144, 142, 211), (143, 186, 165, 212), (166, 187, 144, 213), (80, 208, 212, 165), (213, 209, 81, 166), (208, 214, 210, 212), (211, 215, 209, 213), (78, 163, 210, 214), (211, 164, 79, 215), (130, 129, 71, 221), (71, 129, 131, 222), (132, 130, 221, 219), (222, 131, 133, 220), (134, 132, 219, 217), (220, 133, 135, 218), (136, 134, 217, 216), (218, 135, 136, 216), (216, 217, 228, 230), (229, 218, 216, 230), (217, 219, 226, 228), (227, 220, 218, 229), (219, 221, 224, 226), (225, 222, 220, 227), (221, 71, 223, 224), (223, 71, 222, 225), (223, 230, 228, 224), (229, 230, 223, 225), (224, 228, 226), (227, 229, 225), (182, 180, 233, 231), (234, 181, 183, 232), (111, 182, 231, 253), (232, 183, 112, 254), (109, 111, 253, 255), (254, 112, 110, 256), (180, 113, 251, 233), (252, 114, 181, 234), (113, 115, 249, 251), (250, 116, 114, 252), (115, 117, 247, 249), (248, 118, 116, 250), (117, 119, 245, 247), (246, 120, 118, 248), (119, 121, 243, 245), (244, 122, 120, 246), (121, 123, 241, 243), (242, 124, 122, 244), (123, 125, 239, 241), (240, 126, 124, 242), (125, 178, 235, 239), (236, 179, 126, 240), (178, 127, 237, 235), (238, 128, 179, 236), (127, 109, 255, 237), (256, 110, 128, 238), (237, 255, 257, 275), (258, 256, 238, 276), (235, 237, 275, 277), (276, 238, 236, 278), (239, 235, 277, 273), (278, 236, 240, 274), (241, 239, 273, 271), (274, 240, 242, 272), (243, 241, 271, 269), (272, 242, 244, 270), (245, 243, 269, 267), (270, 244, 246, 268), (247, 245, 267, 265), (268, 246, 248, 266), (249, 247, 265, 263), (266, 248, 250, 264), (251, 249, 263, 261), (264, 250, 252, 262), (233, 251, 261, 279), (262, 252, 234, 280), (255, 253, 259, 257), (260, 254, 256, 258), (253, 231, 281, 259), (282, 232, 254, 260), (231, 233, 279, 281), (280, 234, 232, 282), (66, 107, 283, 72), (284, 108, 66, 72), (107, 105, 285, 283), (286, 106, 108, 284), (105, 103, 287, 285), (288, 104, 106, 286), (103, 101, 289, 287), (290, 102, 104, 288), (101, 99, 291, 289), (292, 100, 102, 290), (99, 97, 293, 291), (294, 98, 100, 292), (97, 95, 295, 293), (296, 96, 98, 294), (95, 93, 297, 295), (298, 94, 96, 296), (93, 91, 299, 297), (300, 92, 94, 298), (307, 308, 327, 337), (328, 308, 307, 338), (306, 307, 337, 335), (338, 307, 306, 336), (305, 306, 335, 339), (336, 306, 305, 340), (88, 90, 305, 339), (305, 90, 89, 340), (86, 88, 339, 333), (340, 89, 87, 334), (84, 86, 333, 329), (334, 87, 85, 330), (82, 84, 329, 331), (330, 85, 83, 332), (329, 335, 337, 331), (338, 336, 330, 332), (329, 333, 339, 335), (340, 334, 330, 336), (325, 331, 337, 327), (338, 332, 326, 328), (80, 82, 331, 325), (332, 83, 81, 326), (208, 341, 343, 214), (344, 342, 209, 215), (80, 325, 341, 208), (342, 326, 81, 209), (78, 214, 343, 345), (344, 215, 79, 346), (78, 345, 299, 91), (300, 346, 79, 92), (76, 323, 351, 303), (352, 324, 76, 303), (303, 351, 349, 77), (350, 352, 303, 77), (77, 349, 347, 304), (348, 350, 77, 304), (304, 347, 327, 308), (328, 348, 304, 308), (325, 327, 347, 341), (348, 328, 326, 342), (295, 297, 317, 309), (318, 298, 296, 310), (75, 315, 323, 76), (324, 316, 75, 76), (301, 357, 355, 302), (356, 358, 301, 302), (302, 355, 353, 74), (354, 356, 302, 74), (74, 353, 315, 75), (316, 354, 74, 75), (291, 293, 361, 363), (362, 294, 292, 364), (363, 361, 367, 365), (368, 362, 364, 366), (365, 367, 369, 371), (370, 368, 366, 372), (371, 369, 375, 373), (376, 370, 372, 374), (313, 377, 373, 375), (374, 378, 314, 376), (315, 353, 373, 377), (374, 354, 316, 378), (353, 355, 371, 373), (372, 356, 354, 374), (355, 357, 365, 371), (366, 358, 356, 372), (357, 359, 363, 365), (364, 360, 358, 366), (289, 291, 363, 359), (364, 292, 290, 360), (73, 359, 357, 301), (358, 360, 73, 301), (283, 285, 287, 289), (288, 286, 284, 290), (283, 289, 359, 73), (360, 290, 284, 73), (72, 283, 73), (73, 284, 72), (293, 295, 309, 361), (310, 296, 294, 362), (309, 311, 367, 361), (368, 312, 310, 362), (311, 381, 369, 367), (370, 382, 312, 368), (313, 375, 369, 381), (370, 376, 314, 382), (347, 349, 385, 383), (386, 350, 348, 384), (317, 383, 385, 319), (386, 384, 318, 320), (297, 299, 383, 317), (384, 300, 298, 318), (299, 343, 341, 383), (342, 344, 300, 384), (341, 347, 383), (384, 348, 342), (299, 345, 343), (344, 346, 300), (313, 321, 379, 377), (380, 322, 314, 378), (315, 377, 379, 323), (380, 378, 316, 324), (319, 385, 379, 321), (380, 386, 320, 322), (349, 351, 379, 385), (380, 352, 350, 386), (323, 379, 351), (352, 380, 324), (399, 387, 413, 401), (414, 388, 400, 402), (399, 401, 403, 397), (404, 402, 400, 398), (397, 403, 405, 395), (406, 404, 398, 396), (395, 405, 407, 393), (408, 406, 396, 394), (393, 407, 409, 391), (410, 408, 394, 392), (391, 409, 411, 389), (412, 410, 392, 390), (409, 419, 417, 411), (418, 420, 410, 412), (407, 421, 419, 409), (420, 422, 408, 410), (405, 423, 421, 407), (422, 424, 406, 408), (403, 425, 423, 405), (424, 426, 404, 406), (401, 427, 425, 403), (426, 428, 402, 404), (401, 413, 415, 427), (416, 414, 402, 428), (317, 319, 443, 441), (444, 320, 318, 442), (319, 389, 411, 443), (412, 390, 320, 444), (309, 317, 441, 311), (442, 318, 310, 312), (381, 429, 413, 387), (414, 430, 382, 388), (411, 417, 439, 443), (440, 418, 412, 444), (437, 445, 443, 439), (444, 446, 438, 440), (433, 445, 437, 435), (438, 446, 434, 436), (431, 447, 445, 433), (446, 448, 432, 434), (429, 447, 431, 449), (432, 448, 430, 450), (413, 429, 449, 415), (450, 430, 414, 416), (311, 447, 429, 381), (430, 448, 312, 382), (311, 441, 445, 447), (446, 442, 312, 448), (441, 443, 445), (446, 444, 442), (415, 449, 451, 475), (452, 450, 416, 476), (449, 431, 461, 451), (462, 432, 450, 452), (431, 433, 459, 461), (460, 434, 432, 462), (433, 435, 457, 459), (458, 436, 434, 460), (435, 437, 455, 457), (456, 438, 436, 458), (437, 439, 453, 455), (454, 440, 438, 456), (439, 417, 473, 453), (474, 418, 440, 454), (427, 415, 475, 463), (476, 416, 428, 464), (425, 427, 463, 465), (464, 428, 426, 466), (423, 425, 465, 467), (466, 426, 424, 468), (421, 423, 467, 469), (468, 424, 422, 470), (419, 421, 469, 471), (470, 422, 420, 472), (417, 419, 471, 473), (472, 420, 418, 474), (457, 455, 479, 477), (480, 456, 458, 478), (477, 479, 481, 483), (482, 480, 478, 484), (483, 481, 487, 485), (488, 482, 484, 486), (485, 487, 489, 491), (490, 488, 486, 492), (463, 475, 485, 491), (486, 476, 464, 492), (451, 483, 485, 475), (486, 484, 452, 476), (451, 461, 477, 483), (478, 462, 452, 484), (457, 477, 461, 459), (462, 478, 458, 460), (453, 473, 479, 455), (480, 474, 454, 456), (471, 481, 479, 473), (480, 482, 472, 474), (469, 487, 481, 471), (482, 488, 470, 472), (467, 489, 487, 469), (488, 490, 468, 470), (465, 491, 489, 467), (490, 492, 466, 468), (463, 491, 465), (466, 492, 464), (391, 389, 503, 501), (504, 390, 392, 502), (393, 391, 501, 499), (502, 392, 394, 500), (395, 393, 499, 497), (500, 394, 396, 498), (397, 395, 497, 495), (498, 396, 398, 496), (399, 397, 495, 493), (496, 398, 400, 494), (387, 399, 493, 505), (494, 400, 388, 506), (493, 501, 503, 505), (504, 502, 494, 506), (493, 495, 499, 501), (500, 496, 494, 502), (495, 497, 499), (500, 498, 496), (313, 381, 387, 505), (388, 382, 314, 506), (313, 505, 503, 321), (504, 506, 314, 322), (319, 321, 503, 389), (504, 322, 320, 390)])
me_suzanne.use_remesh_preserve_volume = False
me_suzanne.use_remesh_preserve_attributes = False
me_suzanne.use_mirror_vertex_groups = False
me_suzanne.update()
me_cube_002 = bpy.data.meshes.new('Cube.002')
me_cube_002.from_pydata([(1.0, 1.0, -1.0), (1.0, -1.0, -1.0), (-1.0, -1.0, -1.0), (-1.0, 1.0, -1.0), (1.0, 1.0, 1.0), (1.0, -1.0, 1.0), (-1.0, -1.0, 1.0), (-1.0, 1.0, 1.0), (-0.824, 1.0, 13.24), (-0.824, -1.0, 13.24), (-1.067, -1.0, 26.25), (-1.067, 1.0, 26.25), (-0.3993, 1.0, 13.41), (-0.3993, -1.0, 13.41), (-0.642, -1.0, 26.43), (-0.642, 1.0, 26.43), (-1.196, 1.461, -1.594), (-1.196, -1.461, -1.594), (-1.196, -1.461, 2.27), (-1.196, 1.461, 2.27), (-0.4155, 1.461, -1.594), (-0.4155, -1.461, -1.594), (-0.4155, -1.461, 2.27), (-0.4155, 1.461, 2.27), (-1.067, 1.0, 0.6064), (-1.067, -1.0, 0.6064), (-0.824, -1.0, 13.62), (-0.824, 1.0, 13.62), (-0.642, 1.0, 0.4321), (-0.642, -1.0, 0.4321), (-0.3993, -1.0, 13.45), (-0.3993, 1.0, 13.45), (-0.9157, 1.461, 11.31), (-0.9157, -1.461, 11.31), (-0.9157, -1.461, 15.17), (-0.9157, 1.461, 15.17), (-0.1348, 1.461, 11.31), (-0.1348, -1.461, 11.31), (-0.1348, -1.461, 15.17), (-0.1348, 1.461, 15.17), (-1.158, 2.77, 22.82), (-1.158, -1.158, 22.82), (-1.158, -1.158, 26.69), (-1.158, 2.77, 26.69), (-0.3766, 2.77, 22.82), (-0.3766, -1.158, 22.82), (-0.3766, -1.158, 26.69), (-0.3766, 2.77, 26.69)], [], [(0, 1, 2, 3), (4, 7, 6, 5), (0, 4, 5, 1), (1, 5, 6, 2), (2, 6, 7, 3), (4, 0, 3, 7), (8, 9, 10, 11), (12, 15, 14, 13), (8, 12, 13, 9), (9, 13, 14, 10), (10, 14, 15, 11), (12, 8, 11, 15), (16, 17, 18, 19), (20, 23, 22, 21), (16, 20, 21, 17), (17, 21, 22, 18), (18, 22, 23, 19), (20, 16, 19, 23), (24, 25, 26, 27), (28, 31, 30, 29), (24, 28, 29, 25), (25, 29, 30, 26), (26, 30, 31, 27), (28, 24, 27, 31), (32, 33, 34, 35), (36, 39, 38, 37), (32, 36, 37, 33), (33, 37, 38, 34), (34, 38, 39, 35), (36, 32, 35, 39), (40, 41, 42, 43), (44, 47, 46, 45), (40, 44, 45, 41), (41, 45, 46, 42), (42, 46, 47, 43), (44, 40, 43, 47)])
me_cube_002.polygons.foreach_set('material_index', [0, 0, 0, 0, 0, 0, 1, 1, 1, 1, 1, 1, 2, 2, 2, 2, 2, 2, 3, 3, 3, 3, 3, 3, 4, 4, 4, 4, 4, 4, 5, 5, 5, 5, 5, 5])
me_cube_002.materials.append(mat_material_002)
me_cube_002.materials.append(mat_material)
me_cube_002.materials.append(mat_material_003)
me_cube_002.materials.append(mat_material_004)
me_cube_002.materials.append(mat_material_005)
me_cube_002.materials.append(mat_material_006)
me_cube_002.use_remesh_preserve_volume = False
me_cube_002.use_remesh_preserve_attributes = False
me_cube_002.use_mirror_vertex_groups = False
me_cube_002.update()
me_cube_007 = bpy.data.meshes.new('Cube.007')
me_cube_007.from_pydata([(1.0, 1.0, -1.0), (1.0, -1.0, -1.0), (-1.0, -1.0, -1.0), (-1.0, 1.0, -1.0), (1.0, 1.0, 1.0), (1.0, -1.0, 1.0), (-1.0, -1.0, 1.0), (-1.0, 1.0, 1.0), (-0.824, 1.0, 13.24), (-0.824, -1.0, 13.24), (-1.067, -1.0, 26.25), (-1.067, 1.0, 26.25), (-0.3993, 1.0, 13.41), (-0.3993, -1.0, 13.41), (-0.642, -1.0, 26.43), (-0.642, 1.0, 26.43), (-1.196, 1.461, -1.594), (-1.196, -1.461, -1.594), (-1.196, -1.461, 2.27), (-1.196, 1.461, 2.27), (-0.4155, 1.461, -1.594), (-0.4155, -1.461, -1.594), (-0.4155, -1.461, 2.27), (-0.4155, 1.461, 2.27), (-1.067, 1.0, 0.6064), (-1.067, -1.0, 0.6064), (-0.824, -1.0, 13.62), (-0.824, 1.0, 13.62), (-0.642, 1.0, 0.4321), (-0.642, -1.0, 0.4321), (-0.3993, -1.0, 13.45), (-0.3993, 1.0, 13.45), (-0.9157, 1.461, 11.31), (-0.9157, -1.461, 11.31), (-0.9157, -1.461, 15.17), (-0.9157, 1.461, 15.17), (-0.1348, 1.461, 11.31), (-0.1348, -1.461, 11.31), (-0.1348, -1.461, 15.17), (-0.1348, 1.461, 15.17), (-1.158, 2.77, 22.82), (-1.158, -1.158, 22.82), (-1.158, -1.158, 26.69), (-1.158, 2.77, 26.69), (-0.3766, 2.77, 22.82), (-0.3766, -1.158, 22.82), (-0.3766, -1.158, 26.69), (-0.3766, 2.77, 26.69)], [], [(0, 1, 2, 3), (4, 7, 6, 5), (0, 4, 5, 1), (1, 5, 6, 2), (2, 6, 7, 3), (4, 0, 3, 7), (8, 9, 10, 11), (12, 15, 14, 13), (8, 12, 13, 9), (9, 13, 14, 10), (10, 14, 15, 11), (12, 8, 11, 15), (16, 17, 18, 19), (20, 23, 22, 21), (16, 20, 21, 17), (17, 21, 22, 18), (18, 22, 23, 19), (20, 16, 19, 23), (24, 25, 26, 27), (28, 31, 30, 29), (24, 28, 29, 25), (25, 29, 30, 26), (26, 30, 31, 27), (28, 24, 27, 31), (32, 33, 34, 35), (36, 39, 38, 37), (32, 36, 37, 33), (33, 37, 38, 34), (34, 38, 39, 35), (36, 32, 35, 39), (40, 41, 42, 43), (44, 47, 46, 45), (40, 44, 45, 41), (41, 45, 46, 42), (42, 46, 47, 43), (44, 40, 43, 47)])
me_cube_007.polygons.foreach_set('material_index', [0, 0, 0, 0, 0, 0, 1, 1, 1, 1, 1, 1, 2, 2, 2, 2, 2, 2, 3, 3, 3, 3, 3, 3, 4, 4, 4, 4, 4, 4, 5, 5, 5, 5, 5, 5])
me_cube_007.materials.append(mat_material_012)
me_cube_007.materials.append(mat_material_011)
me_cube_007.materials.append(mat_material_010)
me_cube_007.materials.append(mat_material_009)
me_cube_007.materials.append(mat_material_008)
me_cube_007.materials.append(mat_material_007)
me_cube_007.use_remesh_preserve_volume = False
me_cube_007.use_remesh_preserve_attributes = False
me_cube_007.use_mirror_vertex_groups = False
me_cube_007.update()
me_cube_009 = bpy.data.meshes.new('Cube.009')
me_cube_009.from_pydata([(-1.0, -1.0, -1.0), (-1.0, -1.0, 1.0), (-1.0, 1.0, -1.0), (-1.0, 1.0, 1.0), (1.0, -1.0, -1.0), (1.0, -1.0, 1.0), (1.0, 1.0, -1.0), (1.0, 1.0, 1.0)], [], [(0, 1, 3, 2), (2, 3, 7, 6), (6, 7, 5, 4), (4, 5, 1, 0), (2, 6, 4, 0), (7, 3, 1, 5)])
me_cube_009.use_remesh_preserve_volume = False
me_cube_009.use_remesh_preserve_attributes = False
me_cube_009.use_mirror_vertex_groups = False
me_cube_009.update()
me_cube_010 = bpy.data.meshes.new('Cube.010')
me_cube_010.from_pydata([(-1.0, -1.0, -1.0), (-1.0, -1.0, 1.0), (-1.0, 1.0, -1.0), (-1.0, 1.0, 1.0), (1.0, -1.0, -1.0), (1.0, -1.0, 1.0), (1.0, 1.0, -1.0), (1.0, 1.0, 1.0)], [], [(0, 1, 3, 2), (2, 3, 7, 6), (6, 7, 5, 4), (4, 5, 1, 0), (2, 6, 4, 0), (7, 3, 1, 5)])
me_cube_010.use_remesh_preserve_volume = False
me_cube_010.use_remesh_preserve_attributes = False
me_cube_010.use_mirror_vertex_groups = False
me_cube_010.update()
me_cube_012 = bpy.data.meshes.new('Cube.012')
me_cube_012.from_pydata([(-1.0, -1.0, -1.0), (-1.0, -1.0, 1.0), (-1.0, 1.0, -1.0), (-1.0, 1.0, 1.0), (1.0, -1.0, -1.0), (1.0, -1.0, 1.0), (1.0, 1.0, -1.0), (1.0, 1.0, 1.0)], [], [(0, 1, 3, 2), (2, 3, 7, 6), (6, 7, 5, 4), (4, 5, 1, 0), (2, 6, 4, 0), (7, 3, 1, 5)])
me_cube_012.use_remesh_preserve_volume = False
me_cube_012.use_remesh_preserve_attributes = False
me_cube_012.use_mirror_vertex_groups = False
me_cube_012.update()
me_cube_013 = bpy.data.meshes.new('Cube.013')
me_cube_013.from_pydata([(-1.0, -1.0, -1.0), (-1.0, -1.0, 1.0), (-1.0, 1.0, -1.0), (-1.0, 1.0, 1.0), (1.0, -1.0, -1.0), (1.0, -1.0, 1.0), (1.0, 1.0, -1.0), (1.0, 1.0, 1.0)], [], [(0, 1, 3, 2), (2, 3, 7, 6), (6, 7, 5, 4), (4, 5, 1, 0), (2, 6, 4, 0), (7, 3, 1, 5)])
me_cube_013.use_remesh_preserve_volume = False
me_cube_013.use_remesh_preserve_attributes = False
me_cube_013.use_mirror_vertex_groups = False
me_cube_013.update()
me_cube_014 = bpy.data.meshes.new('Cube.014')
me_cube_014.from_pydata([(-1.0, -1.0, -1.0), (-1.0, -1.0, 1.0), (-1.0, 1.0, -1.0), (-1.0, 1.0, 1.0), (1.0, -1.0, -1.0), (1.0, -1.0, 1.0), (1.0, 1.0, -1.0), (1.0, 1.0, 1.0)], [], [(0, 1, 3, 2), (2, 3, 7, 6), (6, 7, 5, 4), (4, 5, 1, 0), (2, 6, 4, 0), (7, 3, 1, 5)])
me_cube_014.use_remesh_preserve_volume = False
me_cube_014.use_remesh_preserve_attributes = False
me_cube_014.use_mirror_vertex_groups = False
me_cube_014.update()
me_cube_015 = bpy.data.meshes.new('Cube.015')
me_cube_015.from_pydata([(-1.0, -1.0, -1.0), (-1.0, -1.0, 1.0), (-1.0, 1.0, -1.0), (-1.0, 1.0, 1.0), (1.0, -1.0, -1.0), (1.0, -1.0, 1.0), (1.0, 1.0, -1.0), (1.0, 1.0, 1.0)], [], [(0, 1, 3, 2), (2, 3, 7, 6), (6, 7, 5, 4), (4, 5, 1, 0), (2, 6, 4, 0), (7, 3, 1, 5)])
me_cube_015.use_remesh_preserve_volume = False
me_cube_015.use_remesh_preserve_attributes = False
me_cube_015.use_mirror_vertex_groups = False
me_cube_015.update()
me_cube_016 = bpy.data.meshes.new('Cube.016')
me_cube_016.from_pydata([(-1.0, -1.0, -1.0), (-1.0, -1.0, 1.0), (-1.0, 1.0, -1.0), (-1.0, 1.0, 1.0), (1.0, -1.0, -1.0), (1.0, -1.0, 1.0), (1.0, 1.0, -1.0), (1.0, 1.0, 1.0)], [], [(0, 1, 3, 2), (2, 3, 7, 6), (6, 7, 5, 4), (4, 5, 1, 0), (2, 6, 4, 0), (7, 3, 1, 5)])
me_cube_016.use_remesh_preserve_volume = False
me_cube_016.use_remesh_preserve_attributes = False
me_cube_016.use_mirror_vertex_groups = False
me_cube_016.update()
me_cube_017 = bpy.data.meshes.new('Cube.017')
me_cube_017.from_pydata([(-1.0, -1.0, -1.0), (-1.0, -1.0, 1.0), (-1.0, 1.0, -1.0), (-1.0, 1.0, 1.0), (1.0, -1.0, -1.0), (1.0, -1.0, 1.0), (1.0, 1.0, -1.0), (1.0, 1.0, 1.0)], [], [(0, 1, 3, 2), (2, 3, 7, 6), (6, 7, 5, 4), (4, 5, 1, 0), (2, 6, 4, 0), (7, 3, 1, 5)])
me_cube_017.use_remesh_preserve_volume = False
me_cube_017.use_remesh_preserve_attributes = False
me_cube_017.use_mirror_vertex_groups = False
me_cube_017.update()
me_cube_018 = bpy.data.meshes.new('Cube.018')
me_cube_018.from_pydata([(-1.0, -1.0, -1.0), (-1.0, -1.0, 1.0), (-1.0, 1.0, -1.0), (-1.0, 1.0, 1.0), (1.0, -1.0, -1.0), (1.0, -1.0, 1.0), (1.0, 1.0, -1.0), (1.0, 1.0, 1.0)], [], [(0, 1, 3, 2), (2, 3, 7, 6), (6, 7, 5, 4), (4, 5, 1, 0), (2, 6, 4, 0), (7, 3, 1, 5)])
me_cube_018.use_remesh_preserve_volume = False
me_cube_018.use_remesh_preserve_attributes = False
me_cube_018.use_mirror_vertex_groups = False
me_cube_018.update()
me_cube_021 = bpy.data.meshes.new('Cube.021')
me_cube_021.from_pydata([(-1.0, -1.0, -1.0), (-1.0, -1.0, 1.0), (-1.0, 1.0, -1.0), (-1.0, 1.0, 1.0), (1.0, -1.0, -1.0), (1.0, -1.0, 1.0), (1.0, 1.0, -1.0), (1.0, 1.0, 1.0), (-1.0, 0.4831, -1.0), (-1.0, 0.4831, 1.0), (-1.0, 2.483, -1.0), (-1.0, 2.483, 1.0), (1.0, 0.4831, -1.0), (1.0, 0.4831, 1.0), (1.0, 2.483, -1.0), (1.0, 2.483, 1.0), (-1.655, 2.814, -0.1563), (-1.655, 3.727, 1.919), (-1.655, 4.228, -3.369), (-1.655, 5.141, -1.294), (1.655, 2.814, -0.1563), (1.655, 3.727, 1.919), (1.655, 4.228, -3.369), (1.655, 5.141, -1.294), (-1.0, 1.925, -1.0), (-1.0, 1.925, 1.0), (-1.0, 3.925, -1.0), (-1.0, 3.925, 1.0), (1.0, 1.925, -1.0), (1.0, 1.925, 1.0), (1.0, 3.925, -1.0), (1.0, 3.925, 1.0)], [], [(0, 1, 3, 2), (2, 3, 7, 6), (6, 7, 5, 4), (4, 5, 1, 0), (2, 6, 4, 0), (7, 3, 1, 5), (8, 9, 11, 10), (10, 11, 15, 14), (14, 15, 13, 12), (12, 13, 9, 8), (10, 14, 12, 8), (15, 11, 9, 13), (16, 17, 19, 18), (18, 19, 23, 22), (22, 23, 21, 20), (20, 21, 17, 16), (18, 22, 20, 16), (23, 19, 17, 21), (24, 25, 27, 26), (26, 27, 31, 30), (30, 31, 29, 28), (28, 29, 25, 24), (26, 30, 28, 24), (31, 27, 25, 29)])
me_cube_021.use_remesh_preserve_volume = False
me_cube_021.use_remesh_preserve_attributes = False
me_cube_021.use_mirror_vertex_groups = False
me_cube_021.update()
me_cube_022 = bpy.data.meshes.new('Cube.022')
me_cube_022.from_pydata([(-1.0, -1.0, -1.0), (-1.0, -1.0, 1.0), (-1.0, 1.0, -1.0), (-1.0, 1.0, 1.0), (1.0, -1.0, -1.0), (1.0, -1.0, 1.0), (1.0, 1.0, -1.0), (1.0, 1.0, 1.0)], [], [(0, 1, 3, 2), (2, 3, 7, 6), (6, 7, 5, 4), (4, 5, 1, 0), (2, 6, 4, 0), (7, 3, 1, 5)])
me_cube_022.use_remesh_preserve_volume = False
me_cube_022.use_remesh_preserve_attributes = False
me_cube_022.use_mirror_vertex_groups = False
me_cube_022.update()
me_cube_025 = bpy.data.meshes.new('Cube.025')
me_cube_025.from_pydata([(-1.0, -1.0, -1.0), (-1.0, -1.0, 1.0), (-1.0, 1.0, -1.0), (-1.0, 1.0, 1.0), (1.0, -1.0, -1.0), (1.0, -1.0, 1.0), (1.0, 1.0, -1.0), (1.0, 1.0, 1.0), (-2.975, -2.235, -0.9803), (-2.975, -2.235, 1.02), (-8.35, -2.235, -0.9803), (-8.35, -2.235, 1.02), (-2.975, -1.491, -0.9803), (-2.975, -1.491, 1.02), (-8.35, -1.491, -0.9803), (-8.35, -1.491, 1.02), (-9.165, -2.479, 3.401), (-11.62, -2.479, 1.326), (-5.364, -2.479, 0.1883), (-7.819, -2.479, -1.887), (-9.165, -1.247, 3.401), (-11.62, -1.247, 1.326), (-5.364, -1.247, 0.1883), (-7.819, -1.247, -1.887), (0.8999, -2.235, -1.0), (0.8999, -2.235, 1.0), (-4.475, -2.235, -1.0), (-4.475, -2.235, 1.0), (0.8999, -1.491, -1.0), (0.8999, -1.491, 1.0), (-4.475, -1.491, -1.0), (-4.475, -1.491, 1.0), (-2.277, -2.436, -1.348), (-2.277, -2.436, 1.348), (-2.277, -1.394, -1.348), (-2.277, -1.394, 1.348), (1.444, -2.436, -1.348), (1.444, -2.436, 1.348), (1.444, -1.394, -1.348), (1.444, -1.394, 1.348), (-1.0, -2.132, -1.0), (-1.0, -2.132, 1.0), (-1.0, -0.1317, -1.0), (-1.0, -0.1317, 1.0), (1.0, -2.132, -1.0), (1.0, -2.132, 1.0), (1.0, -0.1317, -1.0), (1.0, -0.1317, 1.0)], [], [(0, 1, 3, 2), (2, 3, 7, 6), (6, 7, 5, 4), (4, 5, 1, 0), (2, 6, 4, 0), (7, 3, 1, 5), (8, 9, 11, 10), (10, 11, 15, 14), (14, 15, 13, 12), (12, 13, 9, 8), (10, 14, 12, 8), (15, 11, 9, 13), (16, 17, 19, 18), (18, 19, 23, 22), (22, 23, 21, 20), (20, 21, 17, 16), (18, 22, 20, 16), (23, 19, 17, 21), (24, 25, 27, 26), (26, 27, 31, 30), (30, 31, 29, 28), (28, 29, 25, 24), (26, 30, 28, 24), (31, 27, 25, 29), (32, 33, 35, 34), (34, 35, 39, 38), (38, 39, 37, 36), (36, 37, 33, 32), (34, 38, 36, 32), (39, 35, 33, 37), (40, 41, 43, 42), (42, 43, 47, 46), (46, 47, 45, 44), (44, 45, 41, 40), (42, 46, 44, 40), (47, 43, 41, 45)])
me_cube_025.use_remesh_preserve_volume = False
me_cube_025.use_remesh_preserve_attributes = False
me_cube_025.use_mirror_vertex_groups = False
me_cube_025.update()
me_cube_029 = bpy.data.meshes.new('Cube.029')
me_cube_029.from_pydata([(-1.0, -1.0, -1.0), (-1.0, -1.0, 1.0), (-1.0, 1.0, -1.0), (-1.0, 1.0, 1.0), (1.0, -1.0, -1.0), (1.0, -1.0, 1.0), (1.0, 1.0, -1.0), (1.0, 1.0, 1.0)], [], [(0, 1, 3, 2), (2, 3, 7, 6), (6, 7, 5, 4), (4, 5, 1, 0), (2, 6, 4, 0), (7, 3, 1, 5)])
me_cube_029.use_remesh_preserve_volume = False
me_cube_029.use_remesh_preserve_attributes = False
me_cube_029.use_mirror_vertex_groups = False
me_cube_029.update()
me_cube_000 = bpy.data.meshes.new('Cube.000')
me_cube_000.from_pydata([(-1.0, -1.0, -1.0), (-1.0, -1.0, 1.0), (-1.0, 1.0, -1.0), (-1.0, 1.0, 1.0), (1.0, -1.0, -1.0), (1.0, -1.0, 1.0), (1.0, 1.0, -1.0), (1.0, 1.0, 1.0)], [], [(0, 1, 3, 2), (2, 3, 7, 6), (6, 7, 5, 4), (4, 5, 1, 0), (2, 6, 4, 0), (7, 3, 1, 5)])
me_cube_000.use_remesh_preserve_volume = False
me_cube_000.use_remesh_preserve_attributes = False
me_cube_000.use_mirror_vertex_groups = False
me_cube_000.update()

# ---- objects
ob_cube_024 = bpy.data.objects.new('Cube.024', me_cube_033)
ob_cube = bpy.data.objects.new('Cube', me_cube_030)
ob_suzanne = bpy.data.objects.new('Suzanne', me_suzanne)
ob_lamp = bpy.data.objects.new('Lamp', light_lamp)
ob_camera = bpy.data.objects.new('Camera', cam_camera)
ob_cube_001 = bpy.data.objects.new('Cube.001', me_cube_002)
ob_cube_000 = bpy.data.objects.new('Cube.000', me_cube_007)
ob_cube_002 = bpy.data.objects.new('Cube.002', me_cube_009)
ob_cube_003 = bpy.data.objects.new('Cube.003', me_cube_010)
ob_cube_005 = bpy.data.objects.new('Cube.005', me_cube_012)
ob_cube_006 = bpy.data.objects.new('Cube.006', me_cube_013)
ob_cube_007 = bpy.data.objects.new('Cube.007', me_cube_014)
ob_cube_008 = bpy.data.objects.new('Cube.008', me_cube_015)
ob_cube_009 = bpy.data.objects.new('Cube.009', me_cube_016)
ob_cube_010 = bpy.data.objects.new('Cube.010', me_cube_017)
ob_cube_011 = bpy.data.objects.new('Cube.011', me_cube_018)
ob_cube_014 = bpy.data.objects.new('Cube.014', me_cube_021)
ob_cube_015 = bpy.data.objects.new('Cube.015', me_cube_022)
ob_cube_018 = bpy.data.objects.new('Cube.018', me_cube_025)
ob_cube_022 = bpy.data.objects.new('Cube.022', me_cube_029)
ob_cube_025 = bpy.data.objects.new('Cube.025', me_cube_000)

# ---- transforms, parenting, visibility, modifiers, constraints
ob_cube_024.location = (0.2533, 0.0, 4.4)
ob_cube_024.scale = (-0.01992, 0.377, 0.2166)
ob_cube_024.lineart.crease_threshold = 0.0
_m = ob_cube_024.modifiers.new('Solidify', 'SOLIDIFY')
_m.nonmanifold_thickness_mode = 'FIXED'
_m.nonmanifold_merge_threshold = 0.0003
ob_cube.location = (-0.2893, -0.9764, 6.582)
ob_cube.rotation_euler = (1.571, 1.344, 1.571)
ob_cube.scale = (-0.03862, -0.4754, 0.2218)
ob_cube.lineart.crease_threshold = 0.0
_m = ob_cube.modifiers.new('Mirror', 'MIRROR')
_m.use_axis = (False, False, False)
_m = ob_cube.modifiers.new('Solidify', 'SOLIDIFY')
_m.nonmanifold_thickness_mode = 'FIXED'
_m.nonmanifold_merge_threshold = 0.0003
ob_suzanne.location = (0.07386, 0.0, 7.169)
ob_suzanne.rotation_euler = (0.0, 0.0, 1.571)
ob_suzanne.scale = (0.8054, 0.8703, 0.8434)
ob_suzanne.lineart.crease_threshold = 0.0
ob_lamp.location = (4.076, 1.005, 5.904)
ob_lamp.rotation_euler = (0.6503, 0.05522, 1.866)
ob_lamp.lock_rotations_4d = False
ob_lamp.empty_display_type = 'ARROWS'
ob_lamp.color = (0.0, 0.0, 0.0, 0.0)
ob_lamp.lineart.crease_threshold = 0.0
ob_camera.location = (7.481, -6.508, 5.344)
ob_camera.rotation_euler = (1.109, 0.0, 0.8149)
ob_camera.lock_rotations_4d = False
ob_camera.empty_display_type = 'ARROWS'
ob_camera.color = (0.0, 0.0, 0.0, 0.0)
ob_camera.display_type = 'WIRE'
ob_camera.lineart.crease_threshold = 0.0
ob_cube_001.location = (0.2942, -0.75, 0.0)
ob_cube_001.scale = (0.634, 0.1915, 0.1352)
ob_cube_001.lock_rotations_4d = False
ob_cube_001.empty_display_type = 'ARROWS'
ob_cube_001.lineart.crease_threshold = 0.0
_m = ob_cube_001.modifiers.new('Subsurf', 'SUBSURF')
_m.uv_smooth = 'PRESERVE_CORNERS'
_m.quality = 2
_m.show_only_control_edges = False
ob_cube_000.location = (0.2942, 0.75, 0.0)
ob_cube_000.scale = (0.634, -0.1915, 0.1352)
ob_cube_000.lock_rotations_4d = False
ob_cube_000.empty_display_type = 'ARROWS'
ob_cube_000.lineart.crease_threshold = 0.0
_m = ob_cube_000.modifiers.new('Subsurf', 'SUBSURF')
_m.uv_smooth = 'PRESERVE_CORNERS'
_m.quality = 2
_m.show_only_control_edges = False
ob_cube_002.location = (-0.2144, -0.5914, 3.809)
ob_cube_002.scale = (0.523, 0.5347, 0.4952)
ob_cube_002.lineart.crease_threshold = 0.0
_m = ob_cube_002.modifiers.new('Subsurf', 'SUBSURF')
_m.uv_smooth = 'PRESERVE_CORNERS'
_m.quality = 2
_m.show_only_control_edges = False
ob_cube_003.location = (-0.2144, 0.5877, 3.809)
ob_cube_003.scale = (0.523, 0.5347, 0.4952)
ob_cube_003.lineart.crease_threshold = 0.0
_m = ob_cube_003.modifiers.new('Subsurf', 'SUBSURF')
_m.uv_smooth = 'PRESERVE_CORNERS'
_m.quality = 2
_m.show_only_control_edges = False
ob_cube_005.location = (-0.2144, -0.4218, 4.67)
ob_cube_005.scale = (0.523, 0.5347, 0.4952)
ob_cube_005.lineart.crease_threshold = 0.0
_m = ob_cube_005.modifiers.new('Subsurf', 'SUBSURF')
_m.uv_smooth = 'PRESERVE_CORNERS'
_m.quality = 2
_m.show_only_control_edges = False
ob_cube_006.location = (-0.2144, 0.3987, 4.67)
ob_cube_006.scale = (0.523, 0.5347, 0.4952)
ob_cube_006.lineart.crease_threshold = 0.0
_m = ob_cube_006.modifiers.new('Subsurf', 'SUBSURF')
_m.uv_smooth = 'PRESERVE_CORNERS'
_m.quality = 2
_m.show_only_control_edges = False
ob_cube_007.location = (-0.2144, 0.0, 5.246)
ob_cube_007.scale = (0.523, 0.9421, 0.8989)
ob_cube_007.lineart.crease_threshold = 0.0
_m = ob_cube_007.modifiers.new('Subsurf', 'SUBSURF')
_m.uv_smooth = 'PRESERVE_CORNERS'
_m.quality = 2
_m.show_only_control_edges = False
ob_cube_008.location = (-0.1699, 0.4999, 5.918)
ob_cube_008.scale = (0.6641, 0.7976, 0.7486)
ob_cube_008.lineart.crease_threshold = 0.0
_m = ob_cube_008.modifiers.new('Subsurf', 'SUBSURF')
_m.uv_smooth = 'PRESERVE_CORNERS'
_m.quality = 2
_m.show_only_control_edges = False
ob_cube_009.location = (-0.2231, -0.02239, 6.674)
ob_cube_009.scale = (0.3133, 0.2859, 0.7486)
ob_cube_009.lineart.crease_threshold = 0.0
_m = ob_cube_009.modifiers.new('Subsurf', 'SUBSURF')
_m.uv_smooth = 'PRESERVE_CORNERS'
_m.quality = 2
_m.show_only_control_edges = False
ob_cube_010.location = (-0.1699, -0.5217, 5.918)
ob_cube_010.scale = (0.6641, 0.7976, 0.7486)
ob_cube_010.lineart.crease_threshold = 0.0
_m = ob_cube_010.modifiers.new('Subsurf', 'SUBSURF')
_m.uv_smooth = 'PRESERVE_CORNERS'
_m.quality = 2
_m.show_only_control_edges = False
ob_cube_011.location = (-0.1699, -0.9817, 6.18)
ob_cube_011.scale = (0.3501, 0.5684, 0.3671)
ob_cube_011.lineart.crease_threshold = 0.0
_m = ob_cube_011.modifiers.new('Subsurf', 'SUBSURF')
_m.uv_smooth = 'PRESERVE_CORNERS'
_m.quality = 2
_m.show_only_control_edges = False
ob_cube_014.location = (-0.1699, -1.58, 3.702)
ob_cube_014.rotation_euler = (1.571, 0.0, 0.0)
ob_cube_014.scale = (0.2115, 0.5684, 0.2502)
ob_cube_014.lineart.crease_threshold = 0.0
_m = ob_cube_014.modifiers.new('Subsurf', 'SUBSURF')
_m.uv_smooth = 'PRESERVE_CORNERS'
_m.quality = 2
_m.show_only_control_edges = False
ob_cube_015.location = (-0.1699, 1.1, 6.18)
ob_cube_015.scale = (0.3501, 0.5684, 0.3671)
ob_cube_015.lineart.crease_threshold = 0.0
_m = ob_cube_015.modifiers.new('Subsurf', 'SUBSURF')
_m.uv_smooth = 'PRESERVE_CORNERS'
_m.quality = 2
_m.show_only_control_edges = False
ob_cube_018.location = (0.889, 1.789, 4.167)
ob_cube_018.rotation_euler = (1.571, 1.571, 0.0)
ob_cube_018.scale = (0.2115, 0.5684, 0.2502)
ob_cube_018.lineart.crease_threshold = 0.0
_m = ob_cube_018.modifiers.new('Subsurf', 'SUBSURF')
_m.uv_smooth = 'PRESERVE_CORNERS'
_m.quality = 2
_m.show_only_control_edges = False
ob_cube_022.location = (-0.2144, 0.0, 4.156)
ob_cube_022.scale = (0.523, 0.9421, 0.8989)
ob_cube_022.lineart.crease_threshold = 0.0
_m = ob_cube_022.modifiers.new('Subsurf', 'SUBSURF')
_m.uv_smooth = 'PRESERVE_CORNERS'
_m.quality = 2
_m.show_only_control_edges = False
ob_cube_025.location = (-0.4821, -0.02239, 5.994)
ob_cube_025.scale = (0.6641, 0.7976, 0.7486)
ob_cube_025.lineart.crease_threshold = 0.0
_m = ob_cube_025.modifiers.new('Subsurf', 'SUBSURF')
_m.uv_smooth = 'PRESERVE_CORNERS'
_m.quality = 2
_m.show_only_control_edges = False

# ---- collection membership
col_collection_1.objects.link(ob_cube_024)
col_collection_1.objects.link(ob_cube)
col_collection_1.objects.link(ob_suzanne)
col_collection_1.objects.link(ob_lamp)
col_collection_1.objects.link(ob_camera)
col_collection_1.objects.link(ob_cube_001)
col_collection_1.objects.link(ob_cube_000)
col_collection_1.objects.link(ob_cube_002)
col_collection_1.objects.link(ob_cube_003)
col_collection_1.objects.link(ob_cube_005)
col_collection_1.objects.link(ob_cube_006)
col_collection_1.objects.link(ob_cube_007)
col_collection_1.objects.link(ob_cube_008)
col_collection_1.objects.link(ob_cube_009)
col_collection_1.objects.link(ob_cube_010)
col_collection_1.objects.link(ob_cube_011)
col_collection_1.objects.link(ob_cube_014)
col_collection_1.objects.link(ob_cube_015)
col_collection_1.objects.link(ob_cube_018)
col_collection_1.objects.link(ob_cube_022)
col_collection_1.objects.link(ob_cube_025)

# ---- scene / render settings (as saved in the file)
scene.camera = ob_camera
scene.frame_start = 1; scene.frame_end = 250; scene.frame_set(1)
scene.render.engine = 'BLENDER_EEVEE_NEXT'
scene.render.resolution_percentage = 50
scene.render.dither_intensity = 0.0
scene.cycles.use_denoising = False
scene.cycles.samples = 128
scene.cycles.sampling_pattern = 'TABULATED_SOBOL'
scene.cycles.use_adaptive_sampling = False
scene.cycles.use_light_tree = False
scene.cycles.blur_glossy = 0.0
scene.cycles.sample_clamp_indirect = 0.0
scene.view_settings.view_transform = 'Standard'
bpy.context.view_layer.update()
